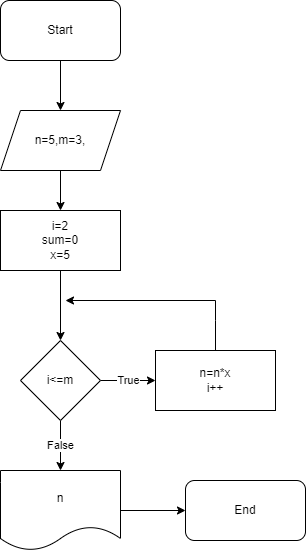

The diagram above was exported from draw.io. Its source (the exported page's mxGraphModel, read from the mxfile embedded in the PNG):
<mxGraphModel dx="1038" dy="579" grid="1" gridSize="10" guides="1" tooltips="1" connect="1" arrows="1" fold="1" page="1" pageScale="1" pageWidth="827" pageHeight="1169" math="0" shadow="0">
  <root>
    <mxCell id="0" />
    <mxCell id="1" parent="0" />
    <mxCell id="Wp4SLVZ78-pl2Tn8pxB9-1" value="" style="edgeStyle=orthogonalEdgeStyle;rounded=0;orthogonalLoop=1;jettySize=auto;html=1;" edge="1" parent="1" source="Wp4SLVZ78-pl2Tn8pxB9-2" target="Wp4SLVZ78-pl2Tn8pxB9-4">
      <mxGeometry relative="1" as="geometry" />
    </mxCell>
    <mxCell id="Wp4SLVZ78-pl2Tn8pxB9-2" value="Start" style="rounded=1;whiteSpace=wrap;html=1;" vertex="1" parent="1">
      <mxGeometry x="420" y="110" width="120" height="60" as="geometry" />
    </mxCell>
    <mxCell id="Wp4SLVZ78-pl2Tn8pxB9-3" value="" style="edgeStyle=orthogonalEdgeStyle;rounded=0;orthogonalLoop=1;jettySize=auto;html=1;" edge="1" parent="1" source="Wp4SLVZ78-pl2Tn8pxB9-4" target="Wp4SLVZ78-pl2Tn8pxB9-6">
      <mxGeometry relative="1" as="geometry" />
    </mxCell>
    <mxCell id="Wp4SLVZ78-pl2Tn8pxB9-4" value="n=5,m=3," style="shape=parallelogram;perimeter=parallelogramPerimeter;whiteSpace=wrap;html=1;fixedSize=1;" vertex="1" parent="1">
      <mxGeometry x="420" y="220" width="120" height="60" as="geometry" />
    </mxCell>
    <mxCell id="Wp4SLVZ78-pl2Tn8pxB9-5" value="" style="edgeStyle=orthogonalEdgeStyle;rounded=0;orthogonalLoop=1;jettySize=auto;html=1;" edge="1" parent="1" source="Wp4SLVZ78-pl2Tn8pxB9-6" target="Wp4SLVZ78-pl2Tn8pxB9-9">
      <mxGeometry relative="1" as="geometry" />
    </mxCell>
    <mxCell id="Wp4SLVZ78-pl2Tn8pxB9-6" value="i=2&lt;br&gt;sum=0&lt;br&gt;x=5" style="rounded=0;whiteSpace=wrap;html=1;" vertex="1" parent="1">
      <mxGeometry x="420" y="320" width="120" height="60" as="geometry" />
    </mxCell>
    <mxCell id="Wp4SLVZ78-pl2Tn8pxB9-7" value="True" style="edgeStyle=orthogonalEdgeStyle;rounded=0;orthogonalLoop=1;jettySize=auto;html=1;" edge="1" parent="1" source="Wp4SLVZ78-pl2Tn8pxB9-9" target="Wp4SLVZ78-pl2Tn8pxB9-11">
      <mxGeometry relative="1" as="geometry" />
    </mxCell>
    <mxCell id="Wp4SLVZ78-pl2Tn8pxB9-8" value="False" style="edgeStyle=orthogonalEdgeStyle;rounded=0;orthogonalLoop=1;jettySize=auto;html=1;" edge="1" parent="1" source="Wp4SLVZ78-pl2Tn8pxB9-9" target="Wp4SLVZ78-pl2Tn8pxB9-13">
      <mxGeometry relative="1" as="geometry" />
    </mxCell>
    <mxCell id="Wp4SLVZ78-pl2Tn8pxB9-9" value="i&amp;lt;=m" style="rhombus;whiteSpace=wrap;html=1;" vertex="1" parent="1">
      <mxGeometry x="440" y="450" width="80" height="80" as="geometry" />
    </mxCell>
    <mxCell id="Wp4SLVZ78-pl2Tn8pxB9-10" style="edgeStyle=orthogonalEdgeStyle;rounded=0;orthogonalLoop=1;jettySize=auto;html=1;" edge="1" parent="1" source="Wp4SLVZ78-pl2Tn8pxB9-11">
      <mxGeometry relative="1" as="geometry">
        <mxPoint x="485" y="410" as="targetPoint" />
        <Array as="points">
          <mxPoint x="635" y="430" />
          <mxPoint x="635" y="430" />
        </Array>
      </mxGeometry>
    </mxCell>
    <mxCell id="Wp4SLVZ78-pl2Tn8pxB9-11" value="n=n*x&lt;br&gt;i++" style="rounded=0;whiteSpace=wrap;html=1;" vertex="1" parent="1">
      <mxGeometry x="575" y="460" width="120" height="60" as="geometry" />
    </mxCell>
    <mxCell id="Wp4SLVZ78-pl2Tn8pxB9-12" value="" style="edgeStyle=orthogonalEdgeStyle;rounded=0;orthogonalLoop=1;jettySize=auto;html=1;" edge="1" parent="1" source="Wp4SLVZ78-pl2Tn8pxB9-13" target="Wp4SLVZ78-pl2Tn8pxB9-14">
      <mxGeometry relative="1" as="geometry" />
    </mxCell>
    <mxCell id="Wp4SLVZ78-pl2Tn8pxB9-13" value="n" style="shape=document;whiteSpace=wrap;html=1;boundedLbl=1;" vertex="1" parent="1">
      <mxGeometry x="420" y="580" width="120" height="80" as="geometry" />
    </mxCell>
    <mxCell id="Wp4SLVZ78-pl2Tn8pxB9-14" value="End" style="rounded=1;whiteSpace=wrap;html=1;" vertex="1" parent="1">
      <mxGeometry x="605" y="590" width="120" height="60" as="geometry" />
    </mxCell>
  </root>
</mxGraphModel>